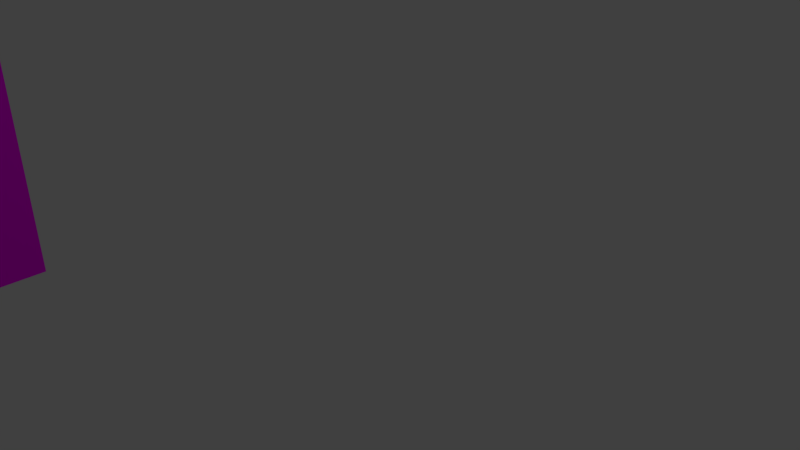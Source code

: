 # Source: ed11.blend  (saved by Blender 2.77.0; exported with 4.5.12 LTS)
import bpy
from mathutils import Matrix  # noqa: F401  (used for matrix-valued properties, if any)

bpy.ops.wm.read_factory_settings(use_empty=True)
scene = bpy.context.scene
scene.name = 'Scene'

# ---- collections
col_collection_1 = bpy.data.collections.new('Collection 1'); scene.collection.children.link(col_collection_1)

# ---- images (referenced by path relative to the original .blend; pixels are not part of the script)
import os
ASSET_DIR = os.environ.get("B2B_ASSET_DIR", "")  # directory of the original .blend (textures are referenced by path, not embedded)
HERE = os.path.dirname(os.path.abspath(__file__))  # packed textures are extracted next to this script under _unpacked/

def load_image(name, relpath, width, height, colorspace="sRGB"):
    """Load a texture the original file referenced (path relative to the .blend, or extracted next to this script)."""
    p = next((c for c in (os.path.join(HERE, relpath), os.path.join(ASSET_DIR, relpath)) if relpath and os.path.exists(c)), "")
    if p:
        img = bpy.data.images.load(p, check_existing=True)
        img.name = name
    else:  # same state as the original file: an image datablock whose file is absent (Cycles renders it pink)
        img = bpy.data.images.new(name, width, height)
        img.source = "FILE"
        img.filepath = "//" + (relpath or name)
    img.colorspace_settings.name = colorspace
    return img
img_tex4_ed11_jpg = load_image('tex4_ed11.jpg', 'CarGL.V2.1 (Shaders)/res/tex4_ed11.jpg', 1024, 1024, 'sRGB')

# ---- materials (node trees are filled in below, after node groups)
mat_material_001 = bpy.data.materials.new('Material.001')
mat_material_001.alpha_threshold = 0.0
mat_material_001.roughness = 0.5

# ---- material node trees
mat_material_001.use_nodes = True; mat_material_001.node_tree.nodes.clear()
_N = mat_material_001.node_tree.nodes; _L = mat_material_001.node_tree.links
n0 = _N.new('ShaderNodeOutputMaterial'); n0.name = 'Material Output'; n0.location = (300, 300)
n1 = _N.new('ShaderNodeBsdfDiffuse'); n1.name = 'Diffuse BSDF'; n1.location = (10, 300)
n2 = _N.new('ShaderNodeTexImage'); n2.name = 'Image Texture'; n2.location = (-238, 289)
n2.width = 140
n2.image = img_tex4_ed11_jpg
_L.new(n1.outputs[0], n0.inputs[0])
_L.new(n2.outputs[0], n1.inputs[0])
n0.is_active_output = True

# ---- world
world_world = bpy.data.worlds.new('World'); scene.world = world_world
world_world.color = (0.05088, 0.05088, 0.05088)
world_world.use_sun_shadow = False
world_world.sun_shadow_jitter_overblur = 0.0
world_world.cycles.sampling_method = 'MANUAL'

# ---- cameras
cam_camera = bpy.data.cameras.new('Camera')
cam_camera.clip_end = 100.0
cam_camera.lens = 35.0
cam_camera.sensor_width = 32.0
cam_camera.sensor_height = 18.0
cam_camera.ortho_scale = 7.314
cam_camera.dof.focus_distance = 0.0

# ---- lights
light_lamp = bpy.data.lights.new('Lamp', 'POINT')
light_lamp.transmission_factor = 0.0
light_lamp.cutoff_distance = 30.0
light_lamp.energy = 100.0
light_lamp.shadow_buffer_clip_start = 1.001
light_lamp.shadow_soft_size = 0.1
light_lamp.shadow_maximum_resolution = 0.006
light_lamp.use_absolute_resolution = True

# ---- meshes
me_cube_001 = bpy.data.meshes.new('Cube.001')
me_cube_001.from_pydata([(4.52, 0.003299, -5.233), (4.52, 5.338, -5.233), (4.52, 0.003299, -3.233), (4.52, 5.338, -3.233), (2.52, 0.003299, -5.233), (2.52, 5.338, -5.233), (2.52, 0.003299, -3.233), (2.52, 5.338, -3.233)], [], [(2, 0, 1), (2, 1, 3), (3, 7, 6), (3, 6, 2), (7, 5, 4), (7, 4, 6), (0, 4, 5), (0, 5, 1), (0, 2, 6), (0, 6, 4), (5, 7, 3), (5, 3, 1)])
_uv = me_cube_001.uv_layers.new(name='UVMap')
_uv.uv.foreach_set('vector', [0.3261, 1.797, 3.76e-07, 1.797, 3.418e-08, 1.192e-07, 0.3261, 1.797, 3.418e-08, 1.192e-07, 0.3261, 0.0, 0.0, 5.96e-08, 0.3261, 0.0, 0.3261, 1.799, 0.0, 5.96e-08, 0.3261, 1.799, 1.622e-07, 1.799, 3.418e-08, 0.0, 0.3268, 0.0, 0.3268, 1.802, 3.418e-08, 0.0, 0.3268, 1.802, 6.837e-08, 1.802, 0.3261, 1.803, 3.76e-07, 1.803, 0.0, 5.96e-08, 0.3261, 1.803, 0.0, 5.96e-08, 0.3261, 0.0, 0.7127, 0.9954, 0.7127, -0.004613, 0.9994, -0.004613, 0.7127, 0.9954, 0.9994, -0.004613, 0.9994, 0.9954, 0.4259, -0.004613, 0.7127, -0.004613, 0.7127, 0.9954, 0.4259, -0.004613, 0.7127, 0.9954, 0.4259, 0.9954])
me_cube_001.materials.append(mat_material_001)
me_cube_001.use_remesh_preserve_volume = False
me_cube_001.use_remesh_preserve_attributes = False
me_cube_001.use_mirror_vertex_groups = False
me_cube_001.update()

# ---- objects
ob_cube_050 = bpy.data.objects.new('Cube.050', me_cube_001)
ob_lamp = bpy.data.objects.new('Lamp', light_lamp)
ob_camera = bpy.data.objects.new('Camera', cam_camera)

# ---- transforms, parenting, visibility, modifiers, constraints
ob_cube_050.location = (0.0, 0.0, 0.0)
ob_cube_050.rotation_euler = (1.571, 2.679e-15, -3.142)
ob_cube_050.lineart.crease_threshold = 0.0
ob_lamp.location = (4.076, 1.005, 5.904)
ob_lamp.rotation_euler = (0.6503, 0.05522, 1.866)
ob_lamp.lock_rotations_4d = False
ob_lamp.empty_display_type = 'ARROWS'
ob_lamp.color = (0.0, 0.0, 0.0, 0.0)
ob_lamp.lineart.crease_threshold = 0.0
ob_camera.location = (7.481, -6.508, 5.344)
ob_camera.rotation_euler = (1.109, 0.01082, 0.8149)
ob_camera.lock_rotations_4d = False
ob_camera.empty_display_type = 'ARROWS'
ob_camera.color = (0.0, 0.0, 0.0, 0.0)
ob_camera.display_type = 'WIRE'
ob_camera.lineart.crease_threshold = 0.0

# ---- collection membership
col_collection_1.objects.link(ob_cube_050)
col_collection_1.objects.link(ob_lamp)
col_collection_1.objects.link(ob_camera)

# ---- scene / render settings (as saved in the file)
scene.camera = ob_camera
scene.frame_start = 1; scene.frame_end = 250; scene.frame_set(1)
scene.render.engine = 'CYCLES'
scene.render.resolution_percentage = 50
scene.render.dither_intensity = 0.0
scene.cycles.use_denoising = False
scene.cycles.samples = 128
scene.cycles.sampling_pattern = 'TABULATED_SOBOL'
scene.cycles.light_sampling_threshold = 0.0
scene.cycles.use_adaptive_sampling = False
scene.cycles.use_light_tree = False
scene.cycles.blur_glossy = 0.0
scene.cycles.sample_clamp_indirect = 0.0
scene.view_settings.view_transform = 'Standard'
bpy.context.view_layer.update()
